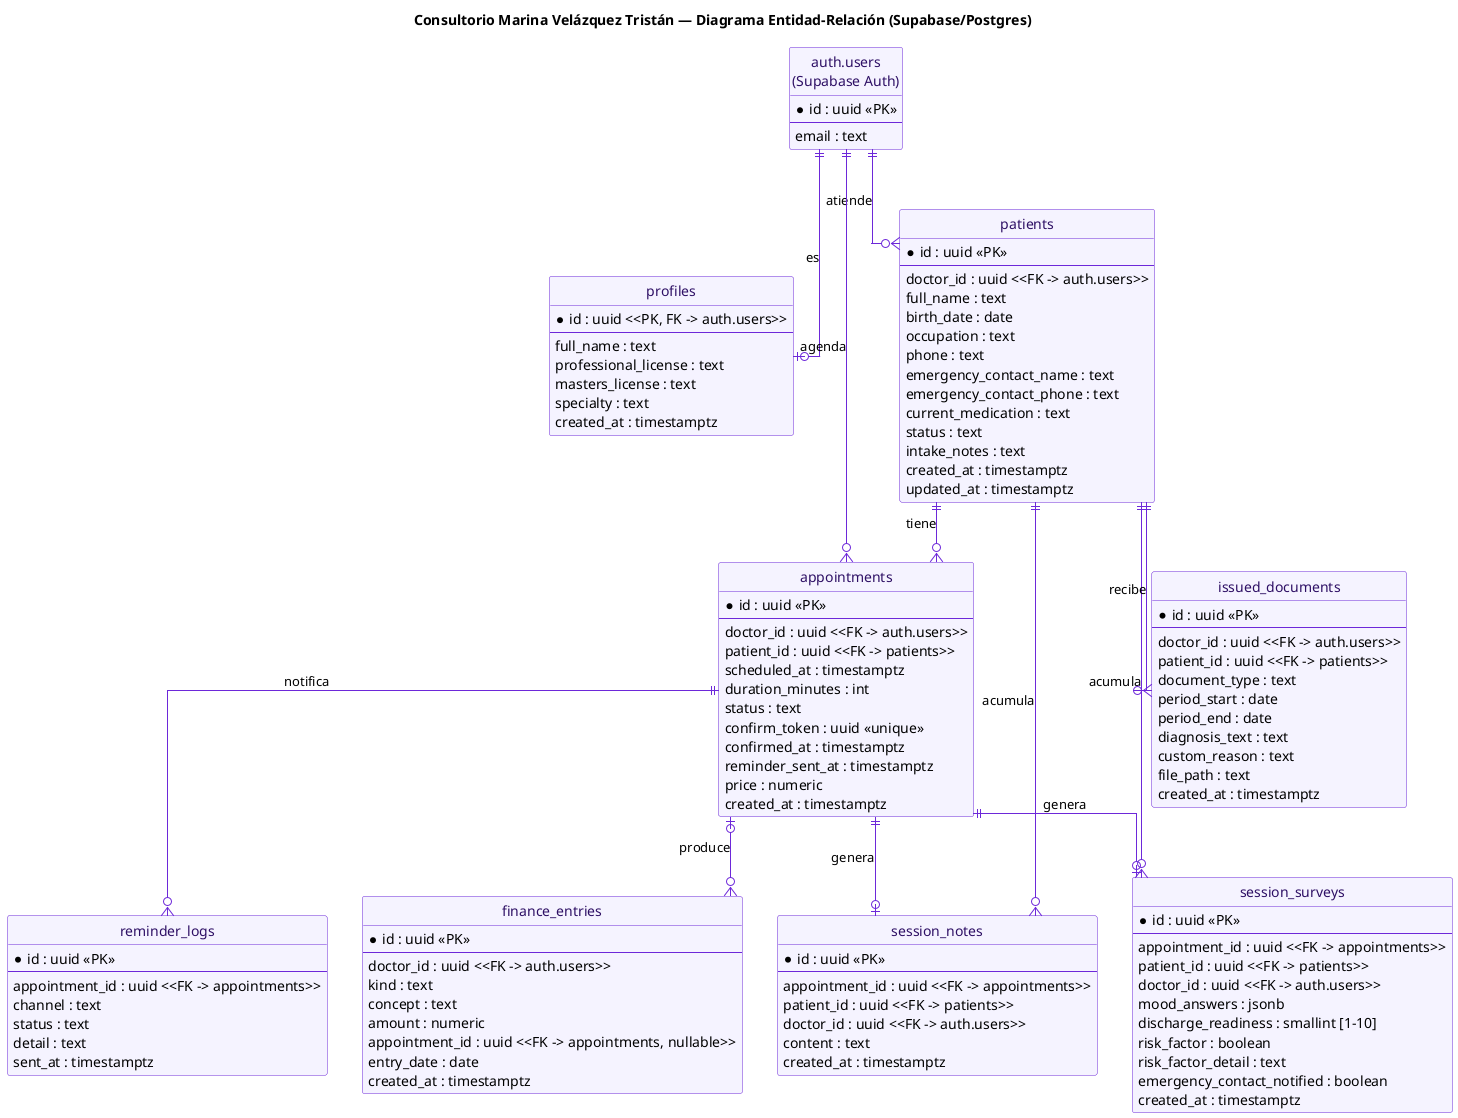

The diagram above was rendered by PlantUML. Its source (embedded in the PNG):
@startuml database-diagram
title Consultorio Marina Velázquez Tristán — Diagrama Entidad-Relación (Supabase/Postgres)
skinparam backgroundColor #FFFFFF
skinparam linetype ortho
hide circle
skinparam class {
  BackgroundColor #F5F3FF
  BorderColor #6D28D9
  ArrowColor #6D28D9
  FontColor #2E1065
}

entity "auth.users\n(Supabase Auth)" as auth_users {
  * id : uuid <<PK>>
  --
  email : text
}

entity "profiles" as profiles {
  * id : uuid <<PK, FK -> auth.users>>
  --
  full_name : text
  professional_license : text
  masters_license : text
  specialty : text
  created_at : timestamptz
}

entity "patients" as patients {
  * id : uuid <<PK>>
  --
  doctor_id : uuid <<FK -> auth.users>>
  full_name : text
  birth_date : date
  occupation : text
  phone : text
  emergency_contact_name : text
  emergency_contact_phone : text
  current_medication : text
  status : text
  intake_notes : text
  created_at : timestamptz
  updated_at : timestamptz
}

entity "appointments" as appointments {
  * id : uuid <<PK>>
  --
  doctor_id : uuid <<FK -> auth.users>>
  patient_id : uuid <<FK -> patients>>
  scheduled_at : timestamptz
  duration_minutes : int
  status : text
  confirm_token : uuid <<unique>>
  confirmed_at : timestamptz
  reminder_sent_at : timestamptz
  price : numeric
  created_at : timestamptz
}

entity "session_notes" as session_notes {
  * id : uuid <<PK>>
  --
  appointment_id : uuid <<FK -> appointments>>
  patient_id : uuid <<FK -> patients>>
  doctor_id : uuid <<FK -> auth.users>>
  content : text
  created_at : timestamptz
}

entity "session_surveys" as session_surveys {
  * id : uuid <<PK>>
  --
  appointment_id : uuid <<FK -> appointments>>
  patient_id : uuid <<FK -> patients>>
  doctor_id : uuid <<FK -> auth.users>>
  mood_answers : jsonb
  discharge_readiness : smallint [1-10]
  risk_factor : boolean
  risk_factor_detail : text
  emergency_contact_notified : boolean
  created_at : timestamptz
}

entity "finance_entries" as finance_entries {
  * id : uuid <<PK>>
  --
  doctor_id : uuid <<FK -> auth.users>>
  kind : text
  concept : text
  amount : numeric
  appointment_id : uuid <<FK -> appointments, nullable>>
  entry_date : date
  created_at : timestamptz
}

entity "issued_documents" as issued_documents {
  * id : uuid <<PK>>
  --
  doctor_id : uuid <<FK -> auth.users>>
  patient_id : uuid <<FK -> patients>>
  document_type : text
  period_start : date
  period_end : date
  diagnosis_text : text
  custom_reason : text
  file_path : text
  created_at : timestamptz
}

entity "reminder_logs" as reminder_logs {
  * id : uuid <<PK>>
  --
  appointment_id : uuid <<FK -> appointments>>
  channel : text
  status : text
  detail : text
  sent_at : timestamptz
}

auth_users ||--o| profiles : "es"
auth_users ||--o{ patients : "atiende"
auth_users ||--o{ appointments : "agenda"
patients ||--o{ appointments : "tiene"
appointments ||--o| session_notes : "genera"
appointments ||--o| session_surveys : "genera"
appointments ||--o{ reminder_logs : "notifica"
appointments |o--o{ finance_entries : "produce"
patients ||--o{ session_notes : "acumula"
patients ||--o{ session_surveys : "acumula"
patients ||--o{ issued_documents : "recibe"

@enduml